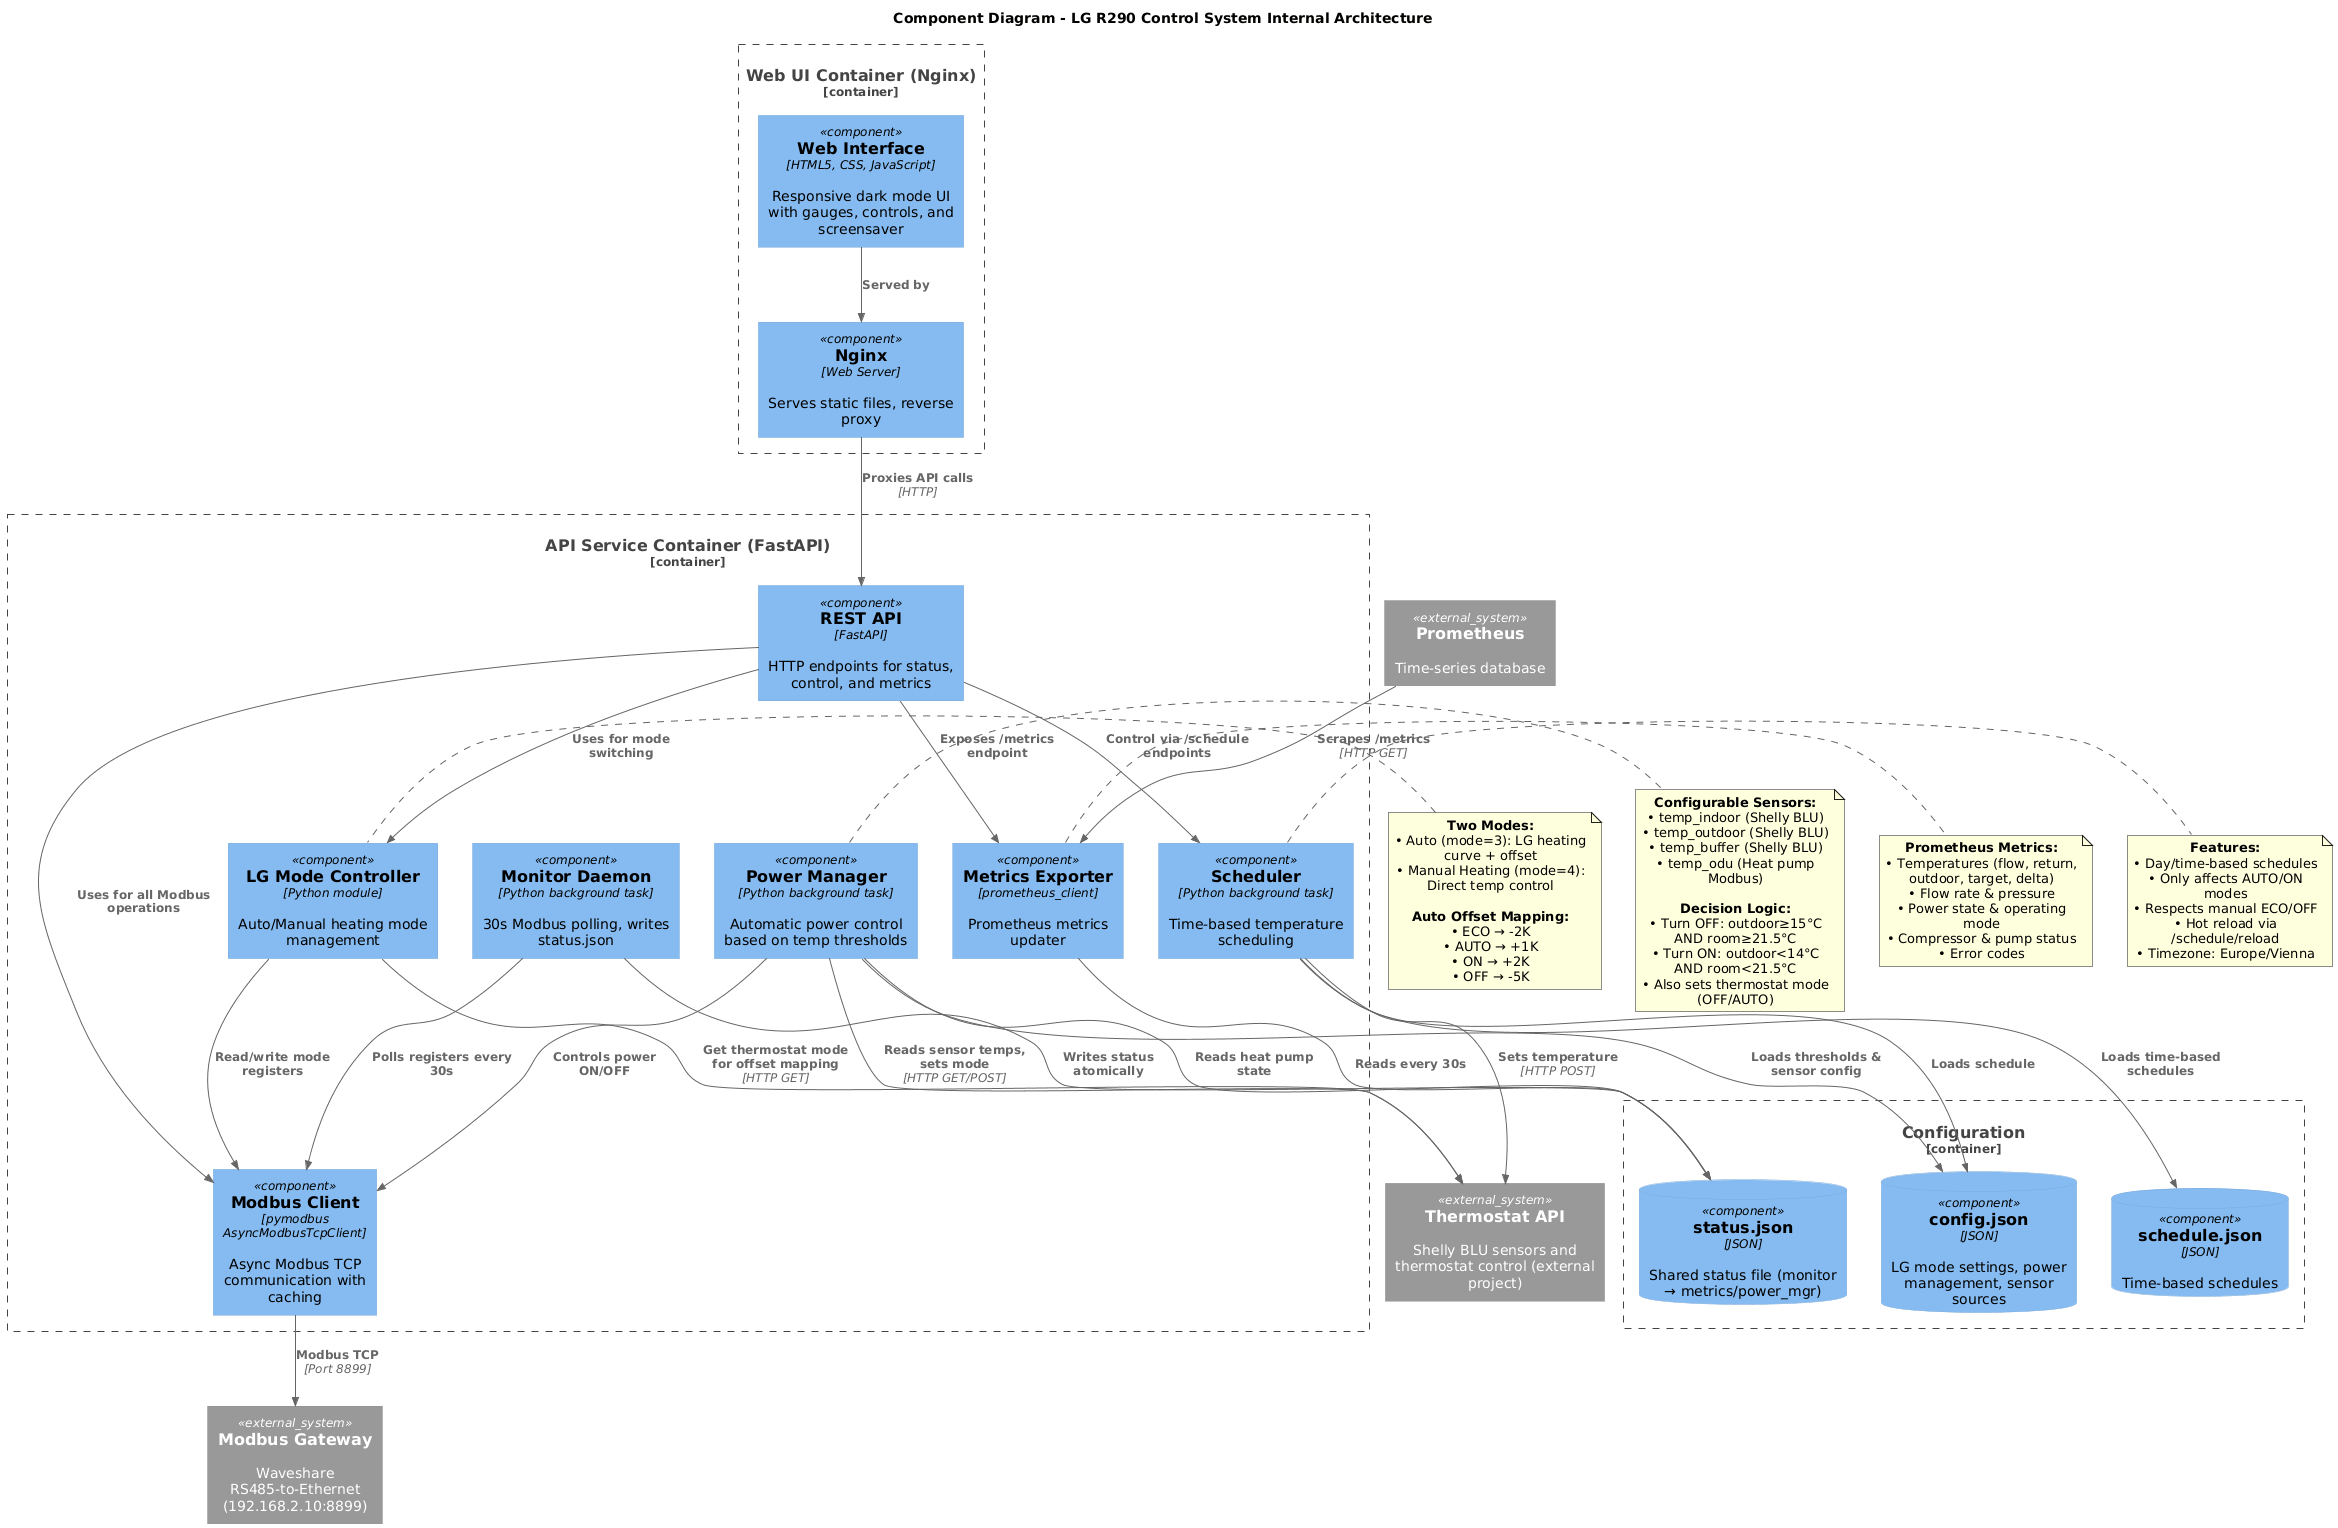

The diagram above was rendered by PlantUML. Its source (embedded in the PNG):
@startuml Component Diagram
!include https://raw.githubusercontent.com/plantuml-stdlib/C4-PlantUML/master/C4_Component.puml

title Component Diagram - LG R290 Control System Internal Architecture

Container_Boundary(ui_container, "Web UI Container (Nginx)") {
    Component(html_ui, "Web Interface", "HTML5, CSS, JavaScript", "Responsive dark mode UI with gauges, controls, and screensaver")
    Component(nginx, "Nginx", "Web Server", "Serves static files, reverse proxy")
}

Container_Boundary(api_container, "API Service Container (FastAPI)") {
    Component(api, "REST API", "FastAPI", "HTTP endpoints for status, control, and metrics")
    Component(modbus_client, "Modbus Client", "pymodbus AsyncModbusTcpClient", "Async Modbus TCP communication with caching")
    Component(scheduler, "Scheduler", "Python background task", "Time-based temperature scheduling")
    Component(power_mgr, "Power Manager", "Python background task", "Automatic power control based on temp thresholds")
    Component(metrics, "Metrics Exporter", "prometheus_client", "Prometheus metrics updater")
    Component(lg_mode, "LG Mode Controller", "Python module", "Auto/Manual heating mode management")
    Component(monitor, "Monitor Daemon", "Python background task", "30s Modbus polling, writes status.json")
}

Container_Boundary(config, "Configuration") {
    ComponentDb(config_json, "config.json", "JSON", "LG mode settings, power management, sensor sources")
    ComponentDb(schedule_json, "schedule.json", "JSON", "Time-based schedules")
    ComponentDb(status_json, "status.json", "JSON", "Shared status file (monitor → metrics/power_mgr)")
}

System_Ext(thermostat_api, "Thermostat API", "Shelly BLU sensors and thermostat control (external project)")
System_Ext(modbus_gateway, "Modbus Gateway", "Waveshare RS485-to-Ethernet (192.168.2.10:8899)")
System_Ext(prometheus, "Prometheus", "Time-series database")

Rel(html_ui, nginx, "Served by")
Rel(nginx, api, "Proxies API calls", "HTTP")

Rel(api, modbus_client, "Uses for all Modbus operations")
Rel(api, lg_mode, "Uses for mode switching")
Rel(api, scheduler, "Control via /schedule endpoints")
Rel(api, metrics, "Exposes /metrics endpoint")

Rel(scheduler, config_json, "Loads schedule")
Rel(scheduler, schedule_json, "Loads time-based schedules")
Rel(scheduler, thermostat_api, "Sets temperature", "HTTP POST")

Rel(power_mgr, config_json, "Loads thresholds & sensor config")
Rel(power_mgr, status_json, "Reads heat pump state")
Rel(power_mgr, thermostat_api, "Reads sensor temps, sets mode", "HTTP GET/POST")
Rel(power_mgr, modbus_client, "Controls power ON/OFF")

Rel(monitor, modbus_client, "Polls registers every 30s")
Rel(monitor, status_json, "Writes status atomically")

Rel(metrics, status_json, "Reads every 30s")
Rel(prometheus, metrics, "Scrapes /metrics", "HTTP GET")

Rel(modbus_client, modbus_gateway, "Modbus TCP", "Port 8899")
Rel(lg_mode, modbus_client, "Read/write mode registers")
Rel(lg_mode, thermostat_api, "Get thermostat mode for offset mapping", "HTTP GET")

note right of power_mgr
  **Configurable Sensors:**
  • temp_indoor (Shelly BLU)
  • temp_outdoor (Shelly BLU)
  • temp_buffer (Shelly BLU)
  • temp_odu (Heat pump Modbus)

  **Decision Logic:**
  • Turn OFF: outdoor≥15°C AND room≥21.5°C
  • Turn ON: outdoor<14°C AND room<21.5°C
  • Also sets thermostat mode (OFF/AUTO)
end note

note right of scheduler
  **Features:**
  • Day/time-based schedules
  • Only affects AUTO/ON modes
  • Respects manual ECO/OFF
  • Hot reload via /schedule/reload
  • Timezone: Europe/Vienna
end note

note right of metrics
  **Prometheus Metrics:**
  • Temperatures (flow, return, outdoor, target, delta)
  • Flow rate & pressure
  • Power state & operating mode
  • Compressor & pump status
  • Error codes
end note

note left of lg_mode
  **Two Modes:**
  • Auto (mode=3): LG heating curve + offset
  • Manual Heating (mode=4): Direct temp control

  **Auto Offset Mapping:**
  • ECO → -2K
  • AUTO → +1K
  • ON → +2K
  • OFF → -5K
end note

@enduml